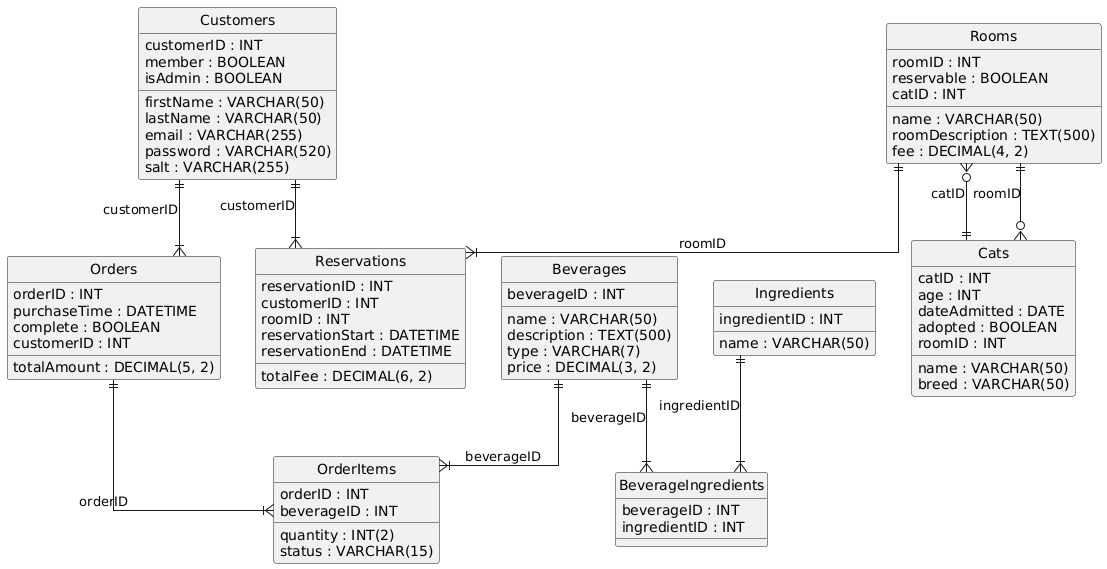

The diagram above was rendered by PlantUML. Its source (embedded in the PNG):
@startuml
hide circle
skinparam linetype ortho

entity "Customers" as Customers {
  customerID : INT
  firstName : VARCHAR(50)
  lastName : VARCHAR(50)
  email : VARCHAR(255)
  password : VARCHAR(520)
  salt : VARCHAR(255)
  member : BOOLEAN
  isAdmin : BOOLEAN
}

entity "Cats" as Cats {
  catID : INT
  name : VARCHAR(50)
  breed : VARCHAR(50)
  age : INT
  dateAdmitted : DATE
  adopted : BOOLEAN
  roomID : INT
}

entity "Rooms" as Rooms {
  roomID : INT
  name : VARCHAR(50)
  roomDescription : TEXT(500)
  reservable : BOOLEAN
  fee : DECIMAL(4, 2)
  catID : INT
}

entity "Beverages" as Beverages {
  beverageID : INT
  name : VARCHAR(50)
  description : TEXT(500)
  type : VARCHAR(7)
  price : DECIMAL(3, 2)
}

entity "Ingredients" as Ingredients {
  ingredientID : INT
  name : VARCHAR(50)
}

entity "Orders" as Orders {
  orderID : INT
  purchaseTime : DATETIME
  totalAmount : DECIMAL(5, 2)
  complete : BOOLEAN
  customerID : INT
}

entity "Reservations" as Reservations {
  reservationID : INT
  customerID : INT
  roomID : INT
  totalFee : DECIMAL(6, 2)
  reservationStart : DATETIME
  reservationEnd : DATETIME
}

entity "BeverageIngredients" as BeverageIngredients {
  beverageID : INT
  ingredientID : INT
}

entity "OrderItems" as OrderItems {
  orderID : INT
  beverageID : INT
  quantity : INT(2)
  status : VARCHAR(15)
}

Cats ||--o{ Rooms : "catID"
Customers ||--|{ Orders : "customerID"
Customers ||--|{ Reservations : "customerID"
Rooms ||--|{ Reservations : "roomID"
Beverages ||--|{ BeverageIngredients : "beverageID"
Ingredients ||--|{ BeverageIngredients : "ingredientID"
Beverages ||--|{ OrderItems : "beverageID"
Orders ||--|{ OrderItems : "orderID"
Rooms ||--o{ Cats : "roomID"
@enduml